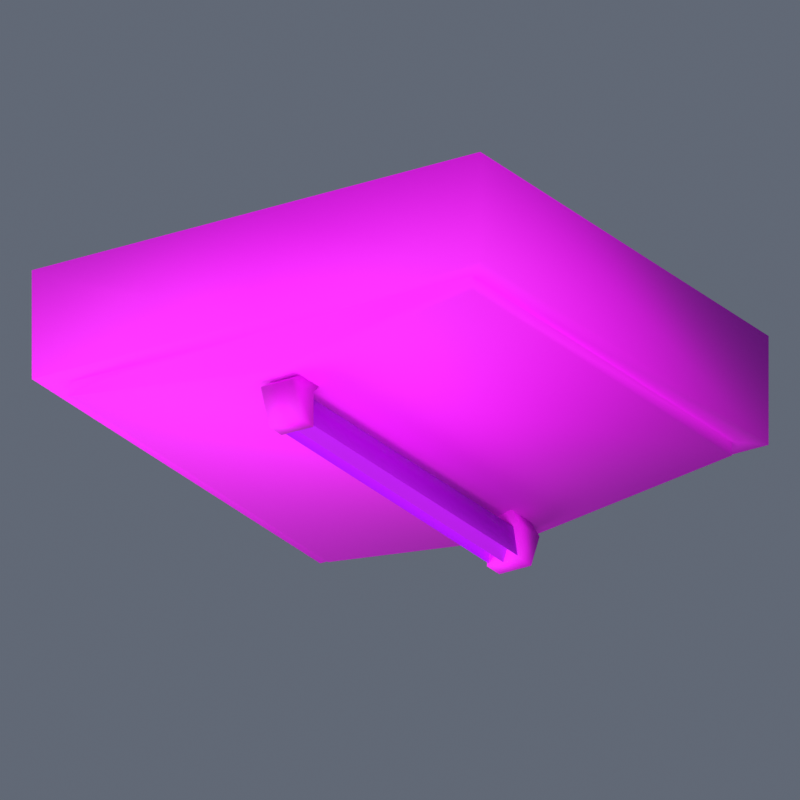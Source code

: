 # Source: Fluxara_Future_Light.blend  (saved by Blender 4.5.92; exported with 4.5.12 LTS)
import bpy
from mathutils import Matrix  # noqa: F401  (used for matrix-valued properties, if any)

bpy.ops.wm.read_factory_settings(use_empty=True)
scene = bpy.context.scene
scene.name = 'Scene'

# ---- images (referenced by path relative to the original .blend; pixels are not part of the script)
import os
ASSET_DIR = os.environ.get("B2B_ASSET_DIR", "")  # directory of the original .blend (textures are referenced by path, not embedded)
HERE = os.path.dirname(os.path.abspath(__file__))  # packed textures are extracted next to this script under _unpacked/

def load_image(name, relpath, width, height, colorspace="sRGB"):
    """Load a texture the original file referenced (path relative to the .blend, or extracted next to this script)."""
    p = next((c for c in (os.path.join(HERE, relpath), os.path.join(ASSET_DIR, relpath)) if relpath and os.path.exists(c)), "")
    if p:
        img = bpy.data.images.load(p, check_existing=True)
        img.name = name
    else:  # same state as the original file: an image datablock whose file is absent (Cycles renders it pink)
        img = bpy.data.images.new(name, width, height)
        img.source = "FILE"
        img.filepath = "//" + (relpath or name)
    img.colorspace_settings.name = colorspace
    return img
img_gfxglow_blue_a_png = load_image('gfxGlow_blue_a.png', 'library/fluxara_driftlib_bigBlueFutureLight_a/gfxGlow_blue_a.png', 1024, 1024, 'sRGB')
img_fluxara_drift_bluefuturesquarelight_a_png = load_image('fluxara_drift_blueFutureSquareLight_a.png', 'library/fluxara_driftlib_bigBlueFutureLight_a/fluxara_drift_blueFutureSquareLight_a.png', 1024, 1024, 'sRGB')
img_fluxara_future_light_panel_png = load_image('fluxara_future_light_panel.png', 'library/fluxara_driftlib_bigBlueFutureLight_a/fluxara_future_light_panel.png', 1024, 1024, 'sRGB')
img_fluxara_harvester_gold_png = load_image('fluxara_harvester_gold.png', 'library/fluxara_driftlib_bigBlueFutureLight_a/fluxara_harvester_gold.png', 1024, 1024, 'sRGB')

# ---- materials (node trees are filled in below, after node groups)
mat_gfxglow_blue_a = bpy.data.materials.new('gfxGlow_blue_a')
mat_fluxara_drift_bluefuturesquarelight_a = bpy.data.materials.new('fluxara_drift_blueFutureSquareLight_a')
mat_fluxara_future_light_panel = bpy.data.materials.new('fluxara_future_light_panel')
mat_fluxara_harvester_gold = bpy.data.materials.new('fluxara_harvester_gold')

# ---- material node trees
mat_gfxglow_blue_a.use_nodes = True; mat_gfxglow_blue_a.node_tree.nodes.clear()
_N = mat_gfxglow_blue_a.node_tree.nodes; _L = mat_gfxglow_blue_a.node_tree.links
n0 = _N.new('ShaderNodeBsdfPrincipled'); n0.name = 'Principled BSDF'; n0.location = (-200, 100)
n0.inputs[2].default_value = 0.75
n1 = _N.new('ShaderNodeOutputMaterial'); n1.name = 'Material Output'; n1.location = (200, 100)
n2 = _N.new('ShaderNodeTexImage'); n2.name = 'Image Texture'; n2.location = (0, 0)
n2.image = img_gfxglow_blue_a_png
n3 = _N.new('ShaderNodeVertexColor'); n3.name = 'Color Attribute'; n3.location = (0, 0)
n3.layer_name = 'Color'
n4 = _N.new('ShaderNodeMixRGB'); n4.name = 'Mix (Legacy)'; n4.location = (0, 0)
n4.blend_type = 'MULTIPLY'
n4.inputs[0].default_value = 1.0
_L.new(n0.outputs[0], n1.inputs[0])
_L.new(n2.outputs[0], n4.inputs[1])
_L.new(n3.outputs[0], n4.inputs[2])
_L.new(n4.outputs[0], n0.inputs[0])
n1.is_active_output = True
mat_fluxara_drift_bluefuturesquarelight_a.use_nodes = True; mat_fluxara_drift_bluefuturesquarelight_a.node_tree.nodes.clear()
_N = mat_fluxara_drift_bluefuturesquarelight_a.node_tree.nodes; _L = mat_fluxara_drift_bluefuturesquarelight_a.node_tree.links
n0 = _N.new('ShaderNodeBsdfPrincipled'); n0.name = 'Principled BSDF'; n0.location = (-200, 100)
n0.inputs[2].default_value = 0.75
n1 = _N.new('ShaderNodeOutputMaterial'); n1.name = 'Material Output'; n1.location = (200, 100)
n2 = _N.new('ShaderNodeTexImage'); n2.name = 'Image Texture'; n2.location = (0, 0)
n2.image = img_fluxara_drift_bluefuturesquarelight_a_png
n3 = _N.new('ShaderNodeVertexColor'); n3.name = 'Color Attribute'; n3.location = (0, 0)
n3.layer_name = 'Color'
n4 = _N.new('ShaderNodeMixRGB'); n4.name = 'Mix (Legacy)'; n4.location = (0, 0)
n4.blend_type = 'MULTIPLY'
n4.inputs[0].default_value = 1.0
_L.new(n0.outputs[0], n1.inputs[0])
_L.new(n2.outputs[0], n4.inputs[1])
_L.new(n3.outputs[0], n4.inputs[2])
_L.new(n4.outputs[0], n0.inputs[0])
n1.is_active_output = True
mat_fluxara_future_light_panel.use_nodes = True; mat_fluxara_future_light_panel.node_tree.nodes.clear()
_N = mat_fluxara_future_light_panel.node_tree.nodes; _L = mat_fluxara_future_light_panel.node_tree.links
n0 = _N.new('ShaderNodeBsdfPrincipled'); n0.name = 'Principled BSDF'; n0.location = (-200, 100)
n0.inputs[2].default_value = 0.75
n1 = _N.new('ShaderNodeOutputMaterial'); n1.name = 'Material Output'; n1.location = (200, 100)
n2 = _N.new('ShaderNodeTexImage'); n2.name = 'Image Texture'; n2.location = (0, 0)
n2.image = img_fluxara_future_light_panel_png
n3 = _N.new('ShaderNodeVertexColor'); n3.name = 'Color Attribute'; n3.location = (0, 0)
n3.layer_name = 'Color'
n4 = _N.new('ShaderNodeMixRGB'); n4.name = 'Mix (Legacy)'; n4.location = (0, 0)
n4.blend_type = 'MULTIPLY'
n4.inputs[0].default_value = 1.0
_L.new(n0.outputs[0], n1.inputs[0])
_L.new(n2.outputs[0], n4.inputs[1])
_L.new(n3.outputs[0], n4.inputs[2])
_L.new(n4.outputs[0], n0.inputs[0])
n1.is_active_output = True
mat_fluxara_harvester_gold.use_nodes = True; mat_fluxara_harvester_gold.node_tree.nodes.clear()
_N = mat_fluxara_harvester_gold.node_tree.nodes; _L = mat_fluxara_harvester_gold.node_tree.links
n0 = _N.new('ShaderNodeBsdfPrincipled'); n0.name = 'Principled BSDF'; n0.location = (-200, 100)
n0.inputs[2].default_value = 0.75
n1 = _N.new('ShaderNodeOutputMaterial'); n1.name = 'Material Output'; n1.location = (200, 100)
n2 = _N.new('ShaderNodeTexImage'); n2.name = 'Image Texture'; n2.location = (0, 0)
n2.image = img_fluxara_harvester_gold_png
n3 = _N.new('ShaderNodeVertexColor'); n3.name = 'Color Attribute'; n3.location = (0, 0)
n3.layer_name = 'Color'
n4 = _N.new('ShaderNodeMixRGB'); n4.name = 'Mix (Legacy)'; n4.location = (0, 0)
n4.blend_type = 'MULTIPLY'
n4.inputs[0].default_value = 1.0
_L.new(n0.outputs[0], n1.inputs[0])
_L.new(n2.outputs[0], n4.inputs[1])
_L.new(n3.outputs[0], n4.inputs[2])
_L.new(n4.outputs[0], n0.inputs[0])
n1.is_active_output = True

# ---- world
world_preview = bpy.data.worlds.new('Preview'); scene.world = world_preview
world_preview.use_nodes = True; world_preview.node_tree.nodes.clear()
_N = world_preview.node_tree.nodes; _L = world_preview.node_tree.links
n0 = _N.new('ShaderNodeBackground'); n0.name = 'Background'; n0.location = (-200, 100)
n0.inputs[0].default_value = (0.12, 0.14, 0.18, 1.0)
n1 = _N.new('ShaderNodeOutputWorld'); n1.name = 'World Output'; n1.location = (200, 100)
_L.new(n0.outputs[0], n1.inputs[0])
n1.is_active_output = True

# ---- cameras
cam_camera = bpy.data.cameras.new('Camera')
cam_camera.type = 'ORTHO'
cam_camera.ortho_scale = 10.33

# ---- lights
light_area = bpy.data.lights.new('Area', 'AREA')
light_area.energy = 1.185e+04
light_area.size = 27.54
light_area.size_y = 1.0
light_area_001 = bpy.data.lights.new('Area.001', 'AREA')
light_area_001.energy = 4742.0
light_area_001.size = 27.54
light_area_001.size_y = 1.0

# ---- meshes
me_fluxara_future_light_mesh = bpy.data.meshes.new('Fluxara_Future_Light_Mesh')
me_fluxara_future_light_mesh.from_pydata([(0.1592, 2.701, -1.89), (0.1592, -2.701, -1.89), (0.2251, -2.701, -2.315), (0.2251, 2.701, -2.315), (-4.813e-08, 2.701, -2.354), (-4.813e-08, -2.701, -2.354), (-0.1592, 2.701, -1.89), (-0.1592, -2.701, -1.89), (-0.2251, 2.701, -2.315), (-0.2251, -2.701, -2.315), (-3.099, 3.099, -1.158), (-3.443, 3.443, -1.158), (-3.443, -3.443, -1.158), (-3.099, -3.099, -1.158), (-3.099, 3.099, -1.355), (-3.099, -3.099, -1.355), (-4.768e-07, -3.443, -1.158), (-4.768e-07, -3.099, -1.158), (3.099, 3.099, -1.158), (3.443, 3.443, -1.158), (2.384e-07, 3.443, -1.158), (2.384e-07, 3.099, -1.158), (3.099, -3.099, -1.158), (3.443, -3.443, -1.158), (-4.768e-07, -3.099, -1.755), (3.099, 3.099, -1.355), (2.384e-07, 3.099, -1.755), (3.099, -3.099, -1.355), (-3.099, -3.099, -1.355), (-4.768e-07, -3.099, -1.755), (2.384e-07, 3.099, -1.755), (-3.099, 3.099, -1.355), (3.099, -3.099, -1.355), (3.099, 3.099, -1.355), (3.443, -3.443, 0.3851), (3.443, 3.443, 0.3851), (3.443, 3.443, -1.158), (3.443, -3.443, -1.158), (-3.443, -3.443, 0.3851), (-1.669e-06, -3.443, 0.3851), (-4.768e-07, -3.443, -1.158), (-3.443, -3.443, -1.158), (-3.443, 3.443, 0.3851), (-3.443, -3.443, 0.3851), (-3.443, -3.443, -1.158), (-3.443, 3.443, -1.158), (2.384e-07, 3.443, -1.158), (9.537e-07, 3.443, 0.3851), (-0.2459, 2.747, -2.354), (-0.2459, 2.947, -1.862), (-0.2459, 2.455, -1.862), (-0.2459, 2.455, -2.354), (0.2459, 2.747, -2.354), (0.2459, 2.947, -1.862), (-0.2459, 2.947, -1.862), (-0.2459, 2.747, -2.354), (0.2459, 2.455, -2.354), (0.2459, 2.455, -1.862), (0.2459, 2.947, -1.862), (0.2459, 2.747, -2.354), (-0.2459, 2.455, -2.354), (-0.2459, 2.455, -1.862), (0.2459, 2.455, -1.862), (0.2459, 2.455, -2.354), (-0.2459, 2.747, -2.354), (-0.2459, 2.455, -2.354), (0.2213, -2.208, -1.656), (0.2459, -2.453, -1.862), (0.2459, -2.945, -1.862), (0.2213, -2.65, -1.656), (-0.2459, -2.745, -2.354), (-0.2459, -2.453, -2.354), (-0.2459, -2.453, -1.862), (-0.2459, -2.945, -1.862), (0.2459, -2.745, -2.354), (-0.2459, -2.745, -2.354), (-0.2459, -2.945, -1.862), (0.2459, -2.945, -1.862), (0.2459, -2.453, -2.354), (0.2459, -2.745, -2.354), (-0.2459, -2.453, -2.354), (0.2459, -2.453, -2.354), (0.2459, -2.453, -1.862), (-0.2459, -2.453, -1.862), (-0.2459, -2.453, -2.354), (-0.2459, -2.745, -2.354), (-0.2213, -2.208, -1.656), (0.2213, -2.208, -1.656), (-0.2213, 2.652, -1.656), (0.2213, 2.652, -1.656), (0.2213, 2.21, -1.656), (-0.2213, 2.21, -1.656), (-0.2213, -2.65, -1.656), (-0.2213, -2.208, -1.656), (0.2213, -2.65, -1.656), (-0.2213, -2.65, -1.656), (-0.2213, -2.65, -1.656), (-0.2213, -2.208, -1.656), (-0.2213, 2.21, -1.656), (0.2213, 2.652, -1.656), (0.2213, 2.21, -1.656), (-0.2213, 2.652, -1.656), (-0.2213, 2.21, -1.656), (-0.2213, 2.652, -1.656)], [], [(2, 1, 0), (2, 0, 3), (1, 5, 4), (1, 4, 0), (5, 7, 6), (5, 6, 4), (7, 9, 8), (7, 8, 6), (12, 11, 10), (12, 10, 13), (13, 10, 14), (13, 14, 15), (16, 12, 13), (16, 13, 17), (20, 19, 18), (20, 18, 21), (19, 23, 22), (19, 22, 18), (17, 13, 15), (17, 15, 24), (21, 18, 25), (21, 25, 26), (18, 22, 27), (18, 27, 25), (10, 21, 26), (10, 26, 14), (22, 17, 24), (22, 24, 27), (11, 20, 21), (11, 21, 10), (23, 16, 17), (23, 17, 22), (30, 29, 28), (30, 28, 31), (33, 32, 29), (33, 29, 30), (36, 35, 34), (36, 34, 37), (40, 39, 38), (40, 38, 41), (44, 43, 42), (44, 42, 45), (47, 46, 45), (47, 45, 42), (35, 36, 46), (35, 46, 47), (37, 34, 39), (37, 39, 40), (50, 49, 48), (50, 48, 51), (54, 53, 52), (54, 52, 55), (58, 57, 56), (58, 56, 59), (62, 61, 60), (62, 60, 63), (65, 64, 52), (65, 52, 63), (68, 67, 66), (68, 66, 69), (72, 71, 70), (72, 70, 73), (76, 75, 74), (76, 74, 77), (68, 79, 78), (68, 78, 67), (82, 81, 80), (82, 80, 83), (84, 81, 74), (84, 74, 85), (82, 83, 86), (82, 86, 87), (90, 89, 88), (90, 88, 91), (87, 93, 92), (87, 92, 94), (76, 77, 94), (76, 94, 95), (72, 73, 96), (72, 96, 97), (61, 62, 90), (61, 90, 98), (57, 58, 99), (57, 99, 100), (53, 54, 101), (53, 101, 89), (49, 50, 102), (49, 102, 103)])
me_fluxara_future_light_mesh.polygons.foreach_set('use_smooth', [True] * 88)
me_fluxara_future_light_mesh.polygons.foreach_set('material_index', [0, 0, 0, 0, 0, 0, 0, 0, 1, 1, 1, 1, 1, 1, 1, 1, 1, 1, 1, 1, 1, 1, 1, 1, 1, 1, 1, 1, 1, 1, 1, 1, 2, 2, 2, 2, 3, 3, 3, 3, 3, 3, 3, 3, 3, 3, 3, 3, 3, 3, 3, 3, 3, 3, 3, 3, 3, 3, 3, 3, 3, 3, 3, 3, 3, 3, 3, 3, 3, 3, 3, 3, 3, 3, 3, 3, 3, 3, 3, 3, 3, 3, 3, 3, 3, 3, 3, 3])
_uv = me_fluxara_future_light_mesh.uv_layers.new(name='UVMap')
_uv.uv.foreach_set('vector', [0.3176, 0.5059, 0.3176, 0.4771, 0.6821, 0.4771, 0.3176, 0.5059, 0.6821, 0.4771, 0.6821, 0.5059, 0.3176, 0.4771, 0.3176, 0.4438, 0.6821, 0.4438, 0.3176, 0.4771, 0.6821, 0.4438, 0.6821, 0.4771, 0.3176, 0.4438, 0.3176, 0.4106, 0.6821, 0.4106, 0.3176, 0.4438, 0.6821, 0.4106, 0.6821, 0.4438, 0.3176, 0.4106, 0.3176, 0.3818, 0.6821, 0.3818, 0.3176, 0.4106, 0.6821, 0.3818, 0.6821, 0.4106, 0.01048, 0.9895, 0.01048, 0.01074, 0.05942, 0.05957, 0.01048, 0.9895, 0.05942, 0.05957, 0.05942, 0.9406, 0.05942, 0.9406, 0.05942, 0.05957, 0.05942, 0.05957, 0.05942, 0.9406, 0.05942, 0.05957, 0.05942, 0.9406, 0.5, 0.9895, 0.01048, 0.9895, 0.05942, 0.9406, 0.5, 0.9895, 0.05942, 0.9406, 0.5, 0.9406, 0.5, 0.01074, 0.9893, 0.01074, 0.9404, 0.05957, 0.5, 0.01074, 0.9404, 0.05957, 0.5, 0.05957, 0.9893, 0.01074, 0.9893, 0.9895, 0.9404, 0.9406, 0.9893, 0.01074, 0.9404, 0.9406, 0.9404, 0.05957, 0.5, 0.9406, 0.05942, 0.9406, 0.05942, 0.9406, 0.5, 0.9406, 0.05942, 0.9406, 0.5, 0.9406, 0.5, 0.05957, 0.9404, 0.05957, 0.9404, 0.05957, 0.5, 0.05957, 0.9404, 0.05957, 0.5, 0.05957, 0.9404, 0.05957, 0.9404, 0.9406, 0.9404, 0.9406, 0.9404, 0.05957, 0.9404, 0.9406, 0.9404, 0.05957, 0.05942, 0.05957, 0.5, 0.05957, 0.5, 0.05957, 0.05942, 0.05957, 0.5, 0.05957, 0.05942, 0.05957, 0.9404, 0.9406, 0.5, 0.9406, 0.5, 0.9406, 0.9404, 0.9406, 0.5, 0.9406, 0.9404, 0.9406, 0.01048, 0.01074, 0.5, 0.01074, 0.5, 0.05957, 0.01048, 0.01074, 0.5, 0.05957, 0.05942, 0.05957, 0.9893, 0.9895, 0.5, 0.9895, 0.5, 0.9406, 0.9893, 0.9895, 0.5, 0.9406, 0.9404, 0.9406, 0.6553, 0.1758, 0.6553, 0.8246, 0.3308, 0.8246, 0.6553, 0.1758, 0.3308, 0.8246, 0.3308, 0.1758, 0.98, 0.1758, 0.98, 0.8246, 0.6553, 0.8246, 0.98, 0.1758, 0.6553, 0.8246, 0.6553, 0.1758, 0.04041, 0.5398, 0.04041, 0.2622, 1.278, 0.2622, 0.04041, 0.5398, 1.278, 0.2622, 1.278, 0.5398, 1.898, 0.5398, 1.898, 0.2622, 2.518, 0.2622, 1.898, 0.5398, 2.518, 0.2622, 2.518, 0.5398, -2.436, 0.5398, -2.436, 0.2622, -1.198, 0.2622, -2.436, 0.5398, -1.198, 0.2622, -1.198, 0.5398, -0.5786, 0.2622, -0.5786, 0.5398, -1.198, 0.5398, -0.5786, 0.2622, -1.198, 0.5398, -1.198, 0.2622, 0.04041, 0.2622, 0.04041, 0.5398, -0.5786, 0.5398, 0.04041, 0.2622, -0.5786, 0.5398, -0.5786, 0.2622, 1.278, 0.5398, 1.278, 0.2622, 1.898, 0.2622, 1.278, 0.5398, 1.898, 0.2622, 1.898, 0.5398, 0.4187, 0.4189, 0.5811, 0.4189, 0.5811, 0.5813, 0.4187, 0.4189, 0.5811, 0.5813, 0.4187, 0.5813, 0.4187, 0.4189, 0.5811, 0.4189, 0.5811, 0.5813, 0.4187, 0.4189, 0.5811, 0.5813, 0.4187, 0.5813, 0.4187, 0.4189, 0.5811, 0.4189, 0.5811, 0.5813, 0.4187, 0.4189, 0.5811, 0.5813, 0.4187, 0.5813, 0.4187, 0.4189, 0.5811, 0.4189, 0.5811, 0.5813, 0.4187, 0.4189, 0.5811, 0.5813, 0.4187, 0.5813, 0.4187, 0.4189, 0.5811, 0.4189, 0.5811, 0.5813, 0.4187, 0.4189, 0.5811, 0.5813, 0.4187, 0.5813, 0.4187, 0.4189, 0.5811, 0.4189, 0.5811, 0.4189, 0.4187, 0.4189, 0.5811, 0.4189, 0.4187, 0.4189, 0.4187, 0.4189, 0.4187, 0.5813, 0.5811, 0.5813, 0.4187, 0.4189, 0.5811, 0.5813, 0.5811, 0.4189, 0.4187, 0.4189, 0.4187, 0.5813, 0.5811, 0.5813, 0.4187, 0.4189, 0.5811, 0.5813, 0.5811, 0.4189, 0.4187, 0.4189, 0.4187, 0.5813, 0.5811, 0.5813, 0.4187, 0.4189, 0.5811, 0.5813, 0.5811, 0.4189, 0.4187, 0.4189, 0.4187, 0.5813, 0.5811, 0.5813, 0.4187, 0.4189, 0.5811, 0.5813, 0.5811, 0.4189, 0.4187, 0.4189, 0.4187, 0.5813, 0.5811, 0.5813, 0.4187, 0.4189, 0.5811, 0.5813, 0.5811, 0.4189, 0.4187, 0.4189, 0.5811, 0.4189, 0.5811, 0.4189, 0.4187, 0.4189, 0.5811, 0.4189, 0.4187, 0.4189, 0.4187, 0.4189, 0.5811, 0.4189, 0.5811, 0.5813, 0.4187, 0.4189, 0.5811, 0.5813, 0.4187, 0.5813, 0.4187, 0.4189, 0.4187, 0.5813, 0.5811, 0.5813, 0.4187, 0.4189, 0.5811, 0.5813, 0.5811, 0.4189, 0.4187, 0.4189, 0.5811, 0.4189, 0.5811, 0.4189, 0.4187, 0.4189, 0.5811, 0.4189, 0.4187, 0.4189, 0.4187, 0.4189, 0.5811, 0.4189, 0.5811, 0.4189, 0.4187, 0.4189, 0.5811, 0.4189, 0.4187, 0.4189, 0.5811, 0.4189, 0.4187, 0.4189, 0.4187, 0.4189, 0.5811, 0.4189, 0.4187, 0.4189, 0.5811, 0.4189, 0.5811, 0.4189, 0.4187, 0.4189, 0.4187, 0.4189, 0.5811, 0.4189, 0.4187, 0.4189, 0.5811, 0.4189, 0.5811, 0.4189, 0.4187, 0.4189, 0.4187, 0.4189, 0.5811, 0.4189, 0.4187, 0.4189, 0.5811, 0.4189, 0.5811, 0.4189, 0.4187, 0.4189, 0.4187, 0.4189, 0.5811, 0.4189, 0.4187, 0.4189, 0.5811, 0.4189])
_ca = me_fluxara_future_light_mesh.color_attributes.new('Color', 'BYTE_COLOR', 'POINT')
_ca.data.foreach_set('color', [0.624, 0.8388, 1.0, 1.0, 0.624, 0.8388, 1.0, 1.0, 0.624, 0.8388, 1.0, 1.0, 0.624, 0.8388, 1.0, 1.0, 0.624, 0.8388, 1.0, 1.0, 0.624, 0.8388, 1.0, 1.0, 0.624, 0.8388, 1.0, 1.0, 0.624, 0.8388, 1.0, 1.0, 0.624, 0.8388, 1.0, 1.0, 0.624, 0.8388, 1.0, 1.0, 1.0, 1.0, 1.0, 1.0, 1.0, 1.0, 1.0, 1.0, 1.0, 1.0, 1.0, 1.0, 1.0, 1.0, 1.0, 1.0, 1.0, 1.0, 1.0, 1.0, 1.0, 1.0, 1.0, 1.0, 1.0, 1.0, 1.0, 1.0, 1.0, 1.0, 1.0, 1.0, 1.0, 1.0, 1.0, 1.0, 1.0, 1.0, 1.0, 1.0, 1.0, 1.0, 1.0, 1.0, 1.0, 1.0, 1.0, 1.0, 1.0, 1.0, 1.0, 1.0, 1.0, 1.0, 1.0, 1.0, 1.0, 1.0, 1.0, 1.0, 1.0, 1.0, 1.0, 1.0, 1.0, 1.0, 1.0, 1.0, 1.0, 1.0, 1.0, 1.0, 1.0, 1.0, 1.0, 1.0, 1.0, 1.0, 1.0, 1.0, 1.0, 1.0, 1.0, 1.0, 1.0, 1.0, 1.0, 1.0, 1.0, 1.0, 1.0, 1.0, 1.0, 1.0, 1.0, 1.0, 1.0, 1.0, 1.0, 1.0, 1.0, 1.0, 1.0, 1.0, 1.0, 1.0, 1.0, 1.0, 1.0, 1.0, 1.0, 1.0, 1.0, 1.0, 1.0, 1.0, 1.0, 1.0, 1.0, 1.0, 1.0, 1.0, 1.0, 1.0, 1.0, 1.0, 1.0, 1.0, 1.0, 1.0, 1.0, 1.0, 1.0, 1.0, 1.0, 1.0, 1.0, 1.0, 1.0, 1.0, 1.0, 1.0, 1.0, 1.0, 1.0, 1.0, 1.0, 1.0, 1.0, 1.0, 1.0, 1.0, 1.0, 1.0, 1.0, 1.0, 1.0, 1.0, 1.0, 1.0, 1.0, 1.0, 1.0, 1.0, 1.0, 1.0, 1.0, 1.0, 1.0, 1.0, 1.0, 1.0, 1.0, 1.0, 1.0, 1.0, 1.0, 1.0, 1.0, 1.0, 1.0, 1.0, 1.0, 1.0, 1.0, 1.0, 1.0, 1.0, 1.0, 1.0, 1.0, 1.0, 1.0, 1.0, 1.0, 1.0, 1.0, 1.0, 1.0, 1.0, 1.0, 1.0, 1.0, 1.0, 1.0, 1.0, 1.0, 1.0, 1.0, 1.0, 1.0, 1.0, 1.0, 1.0, 1.0, 1.0, 1.0, 1.0, 1.0, 1.0, 1.0, 1.0, 1.0, 1.0, 1.0, 1.0, 1.0, 1.0, 1.0, 1.0, 1.0, 1.0, 1.0, 1.0, 1.0, 1.0, 1.0, 1.0, 1.0, 1.0, 1.0, 1.0, 1.0, 1.0, 1.0, 1.0, 1.0, 1.0, 1.0, 1.0, 1.0, 1.0, 1.0, 1.0, 1.0, 1.0, 1.0, 1.0, 1.0, 1.0, 1.0, 1.0, 1.0, 1.0, 1.0, 1.0, 1.0, 1.0, 1.0, 1.0, 1.0, 1.0, 1.0, 1.0, 1.0, 1.0, 1.0, 1.0, 1.0, 1.0, 1.0, 1.0, 1.0, 1.0, 1.0, 1.0, 1.0, 1.0, 1.0, 1.0, 1.0, 1.0, 1.0, 1.0, 1.0, 1.0, 1.0, 1.0, 1.0, 1.0, 1.0, 1.0, 1.0, 1.0, 1.0, 1.0, 1.0, 1.0, 1.0, 1.0, 1.0, 1.0, 1.0, 1.0, 1.0, 1.0, 1.0, 1.0, 1.0, 1.0, 1.0, 1.0, 1.0, 1.0, 1.0, 1.0, 1.0, 1.0, 1.0, 1.0, 1.0, 1.0, 1.0, 1.0, 1.0, 1.0, 1.0, 1.0, 1.0, 1.0, 1.0, 1.0, 1.0, 1.0, 1.0, 1.0, 1.0, 1.0, 1.0, 1.0, 1.0, 1.0, 1.0, 1.0, 1.0, 1.0, 1.0, 1.0, 1.0, 1.0, 1.0, 1.0, 1.0, 1.0, 1.0, 1.0, 1.0, 1.0, 1.0, 1.0, 1.0, 1.0, 1.0, 1.0, 1.0, 1.0])
me_fluxara_future_light_mesh.materials.append(mat_gfxglow_blue_a)
me_fluxara_future_light_mesh.materials.append(mat_fluxara_drift_bluefuturesquarelight_a)
me_fluxara_future_light_mesh.materials.append(mat_fluxara_future_light_panel)
me_fluxara_future_light_mesh.materials.append(mat_fluxara_harvester_gold)
me_fluxara_future_light_mesh.update()
me_fluxara_future_light_mesh.normals_split_custom_set([tuple(v) for v in zip(*[iter([-0.9883, 0.0, -0.1523, -0.08779, 1.862e-07, -0.9961, -0.08798, 0.0, -0.9961, -0.9883, 0.0, -0.1523, -0.08798, 0.0, -0.9961, -0.9883, 3.981e-11, -0.1523, -0.08779, 1.862e-07, -0.9961, -1.963e-05, 0.0, -1.0, 1.952e-05, 0.0, -1.0, -0.08779, 1.862e-07, -0.9961, 1.952e-05, 0.0, -1.0, -0.08798, 0.0, -0.9961, -1.963e-05, 0.0, -1.0, 0.08798, 0.0, -0.9961, 0.08793, 3.068e-11, -0.9961, -1.963e-05, 0.0, -1.0, 0.08793, 3.068e-11, -0.9961, 1.952e-05, 0.0, -1.0, 0.08798, 0.0, -0.9961, 0.9883, -2.515e-11, -0.1526, 0.9883, 0.0, -0.1526, 0.08798, 0.0, -0.9961, 0.9883, 0.0, -0.1526, 0.08793, 3.068e-11, -0.9961, -0.5774, -0.5773, -0.5774, -0.578, 0.5761, -0.578, -0.301, 0.301, -0.9049, -0.5774, -0.5773, -0.5774, -0.301, 0.301, -0.9049, -0.3009, -0.3009, -0.9049, -0.3009, -0.3009, -0.9049, -0.301, 0.301, -0.9049, -0.6097, 0.5844, -0.5355, -0.3009, -0.3009, -0.9049, -0.6097, 0.5844, -0.5355, -0.6098, -0.5843, -0.5355, 3.383e-05, -0.7071, -0.7071, -0.5774, -0.5773, -0.5774, -0.3009, -0.3009, -0.9049, 3.383e-05, -0.7071, -0.7071, -0.3009, -0.3009, -0.9049, -1.032e-07, -0.7071, -0.7071, -3.368e-05, 0.7062, -0.708, 0.5767, 0.5767, -0.5786, 0.3009, 0.3009, -0.9049, -3.368e-05, 0.7062, -0.708, 0.3009, 0.3009, -0.9049, -2.328e-07, 0.7061, -0.7081, 0.5767, 0.5767, -0.5786, 0.576, -0.5781, -0.578, 0.301, -0.301, -0.9049, 0.5767, 0.5767, -0.5786, 0.301, -0.301, -0.9049, 0.3009, 0.3009, -0.9049, -1.032e-07, -0.7071, -0.7071, -0.3009, -0.3009, -0.9049, -0.6098, -0.5843, -0.5355, -1.032e-07, -0.7071, -0.7071, -0.6098, -0.5843, -0.5355, 5.448e-05, -0.6792, -0.7339, -2.328e-07, 0.7061, -0.7081, 0.3009, 0.3009, -0.9049, 0.6085, 0.585, -0.5361, -2.328e-07, 0.7061, -0.7081, 0.6085, 0.585, -0.5361, -5.452e-05, 0.6782, -0.7349, 0.3009, 0.3009, -0.9049, 0.301, -0.301, -0.9049, 0.6085, -0.585, -0.5361, 0.3009, 0.3009, -0.9049, 0.6085, -0.585, -0.5361, 0.6085, 0.585, -0.5361, -0.301, 0.301, -0.9049, -2.328e-07, 0.7061, -0.7081, -5.452e-05, 0.6782, -0.7349, -0.301, 0.301, -0.9049, -5.452e-05, 0.6782, -0.7349, -0.6097, 0.5844, -0.5355, 0.301, -0.301, -0.9049, -1.032e-07, -0.7071, -0.7071, 5.448e-05, -0.6792, -0.7339, 0.301, -0.301, -0.9049, 5.448e-05, -0.6792, -0.7339, 0.6085, -0.585, -0.5361, -0.578, 0.5761, -0.578, -3.368e-05, 0.7062, -0.708, -2.328e-07, 0.7061, -0.7081, -0.578, 0.5761, -0.578, -2.328e-07, 0.7061, -0.7081, -0.301, 0.301, -0.9049, 0.576, -0.5781, -0.578, 3.383e-05, -0.7071, -0.7071, -1.032e-07, -0.7071, -0.7071, 0.576, -0.5781, -0.578, -1.032e-07, -0.7071, -0.7071, 0.301, -0.301, -0.9049, -3.095e-05, 0.6782, -0.7349, 3.106e-05, -0.6793, -0.7339, -0.6098, -0.5843, -0.5354, -3.095e-05, 0.6782, -0.7349, -0.6098, -0.5843, -0.5354, -0.6097, 0.5844, -0.5355, 0.6086, 0.585, -0.5361, 0.6085, -0.5851, -0.5361, 3.106e-05, -0.6793, -0.7339, 0.6086, 0.585, -0.5361, 3.106e-05, -0.6793, -0.7339, -3.095e-05, 0.6782, -0.7349, 0.5767, 0.5767, -0.5787, 0.7071, 0.7071, 1.017e-07, 0.7062, -0.708, -1.33e-07, 0.5767, 0.5767, -0.5787, 0.7062, -0.708, -1.33e-07, 0.576, -0.578, -0.578, 3.364e-05, -0.7071, -0.7071, -3.741e-07, -1.0, -7.263e-07, -0.7071, -0.7071, -3.408e-05, 3.364e-05, -0.7071, -0.7071, -0.7071, -0.7071, -3.408e-05, -0.5773, -0.5774, -0.5774, -0.5774, -0.5774, -0.5773, -0.7071, -0.7071, -3.4e-05, -0.7081, 0.7061, 3.428e-07, -0.5774, -0.5774, -0.5773, -0.7081, 0.7061, 3.428e-07, -0.578, 0.576, -0.578, 2.17e-07, 1.0, 1.263e-06, -3.375e-05, 0.7061, -0.7081, -0.578, 0.576, -0.578, 2.17e-07, 1.0, 1.263e-06, -0.578, 0.576, -0.578, -0.7081, 0.7061, 3.428e-07, 0.7071, 0.7071, 1.017e-07, 0.5767, 0.5767, -0.5787, -3.375e-05, 0.7061, -0.7081, 0.7071, 0.7071, 1.017e-07, -3.375e-05, 0.7061, -0.7081, 2.17e-07, 1.0, 1.263e-06, 0.576, -0.578, -0.578, 0.7062, -0.708, -1.33e-07, -3.741e-07, -1.0, -7.263e-07, 0.576, -0.578, -0.578, -3.741e-07, -1.0, -7.263e-07, 3.364e-05, -0.7071, -0.7071, -0.8306, -0.5277, -0.1778, -0.5957, 0.7676, 0.2364, -0.5999, 0.4456, -0.6644, -0.8306, -0.5277, -0.1778, -0.5999, 0.4456, -0.6644, -0.5774, -0.5774, -0.5773, -0.5957, 0.7676, 0.2363, 0.5945, 0.7685, 0.2366, 0.6, 0.4455, -0.6645, -0.5957, 0.7676, 0.2363, 0.6, 0.4455, -0.6645, -0.6, 0.4455, -0.6645, 0.5944, 0.7685, 0.2367, 0.8306, -0.5277, -0.1779, 0.576, -0.578, -0.5781, 0.5944, 0.7685, 0.2367, 0.576, -0.578, -0.5781, 0.5999, 0.4456, -0.6645, 0.8306, -0.5277, -0.1778, -0.8306, -0.5277, -0.1779, -0.5773, -0.5774, -0.5774, 0.8306, -0.5277, -0.1778, -0.5773, -0.5774, -0.5774, 0.5761, -0.578, -0.578, -0.5774, -0.5773, -0.5774, -0.6, 0.4456, -0.6644, 0.6, 0.4456, -0.6644, -0.5774, -0.5773, -0.5774, 0.6, 0.4456, -0.6644, 0.576, -0.5781, -0.578, 0.5945, -0.7685, 0.2366, 0.8314, 0.5263, -0.178, 0.5245, 0.7985, 0.2954, 0.5945, -0.7685, 0.2366, 0.5245, 0.7985, 0.2954, 0.6007, -0.225, 0.7671, -0.8315, 0.5263, -0.1781, -0.578, 0.576, -0.5781, -0.5994, -0.4472, -0.6639, -0.8315, 0.5263, -0.1781, -0.5994, -0.4472, -0.6639, -0.5957, -0.7676, 0.2364, -0.5957, -0.7676, 0.2363, -0.5994, -0.4471, -0.6639, 0.5995, -0.4471, -0.6639, -0.5957, -0.7676, 0.2363, 0.5995, -0.4471, -0.6639, 0.5945, -0.7685, 0.2366, 0.5945, -0.7685, 0.2366, 0.5994, -0.4471, -0.6639, 0.5767, 0.5767, -0.5786, 0.5945, -0.7685, 0.2366, 0.5767, 0.5767, -0.5786, 0.8314, 0.5263, -0.178, 0.8315, 0.5263, -0.1781, 0.5766, 0.5767, -0.5787, -0.5781, 0.576, -0.578, 0.8315, 0.5263, -0.1781, -0.5781, 0.576, -0.578, -0.8315, 0.5263, -0.1781, -0.578, 0.5761, -0.578, 0.5767, 0.5767, -0.5786, 0.5995, -0.4472, -0.6638, -0.578, 0.5761, -0.578, 0.5995, -0.4472, -0.6638, -0.5995, -0.4472, -0.6638, 0.8315, 0.5263, -0.1781, -0.8315, 0.5263, -0.1781, -0.5259, 0.7977, 0.2952, 0.8315, 0.5263, -0.1781, -0.5259, 0.7977, 0.2952, 0.5245, 0.7985, 0.2955, 0.5237, -0.7992, 0.2951, 0.6008, 0.225, 0.7671, -0.6008, 0.2251, 0.7671, 0.5237, -0.7992, 0.2951, -0.6008, 0.2251, 0.7671, -0.5251, -0.7983, 0.2948, 0.5245, 0.7984, 0.2956, -0.526, 0.7976, 0.2952, -0.6008, -0.225, 0.7671, 0.5245, 0.7984, 0.2956, -0.6008, -0.225, 0.7671, 0.6008, -0.2251, 0.7671, -0.5957, -0.7676, 0.2363, 0.5945, -0.7685, 0.2366, 0.6008, -0.225, 0.7671, -0.5957, -0.7676, 0.2363, 0.6008, -0.225, 0.7671, -0.6008, -0.225, 0.7671, -0.8315, 0.5263, -0.1781, -0.5957, -0.7676, 0.2364, -0.6007, -0.2251, 0.7671, -0.8315, 0.5263, -0.1781, -0.6007, -0.2251, 0.7671, -0.5259, 0.7976, 0.2953, -0.8306, -0.5277, -0.1779, 0.8306, -0.5277, -0.1778, 0.5236, -0.7992, 0.295, -0.8306, -0.5277, -0.1779, 0.5236, -0.7992, 0.295, -0.5251, -0.7984, 0.2947, 0.8306, -0.5277, -0.1779, 0.5944, 0.7685, 0.2367, 0.6007, 0.2251, 0.7671, 0.8306, -0.5277, -0.1779, 0.6007, 0.2251, 0.7671, 0.5237, -0.7992, 0.295, 0.5945, 0.7685, 0.2366, -0.5957, 0.7676, 0.2363, -0.6008, 0.225, 0.7671, 0.5945, 0.7685, 0.2366, -0.6008, 0.225, 0.7671, 0.6008, 0.225, 0.7671, -0.5957, 0.7676, 0.2364, -0.8306, -0.5277, -0.1778, -0.5251, -0.7984, 0.2947, -0.5957, 0.7676, 0.2364, -0.5251, -0.7984, 0.2947, -0.6007, 0.225, 0.7671])] * 3)])

# ---- objects
ob_fluxara_future_light = bpy.data.objects.new('Fluxara_Future_Light', me_fluxara_future_light_mesh)
ob_camera = bpy.data.objects.new('Camera', cam_camera)
ob_area = bpy.data.objects.new('Area', light_area)
ob_area_001 = bpy.data.objects.new('Area.001', light_area_001)

# ---- transforms, parenting, visibility, modifiers, constraints
ob_fluxara_future_light.location = (0.0, 0.0, 0.0)
ob_camera.location = (12.39, -19.28, -11.31)
ob_camera.rotation_euler = (1.994, -1.797e-08, 0.5713)
ob_area.location = (13.77, -20.66, -28.53)
ob_area.rotation_euler = (2.408, -6.586e-08, 0.588)
ob_area_001.location = (-20.66, -6.886, -14.76)
ob_area_001.rotation_euler = (2.135, 6.468e-08, -1.249)

# ---- collection membership
scene.collection.objects.link(ob_fluxara_future_light)
scene.collection.objects.link(ob_camera)
scene.collection.objects.link(ob_area)
scene.collection.objects.link(ob_area_001)

# ---- scene / render settings (as saved in the file)
scene.camera = ob_camera
scene.frame_start = 1; scene.frame_end = 250; scene.frame_set(1)
scene.render.engine = 'BLENDER_EEVEE_NEXT'
scene.render.resolution_x = 800
scene.render.resolution_y = 800
scene.view_settings.view_transform = 'Standard'
bpy.context.view_layer.update()
